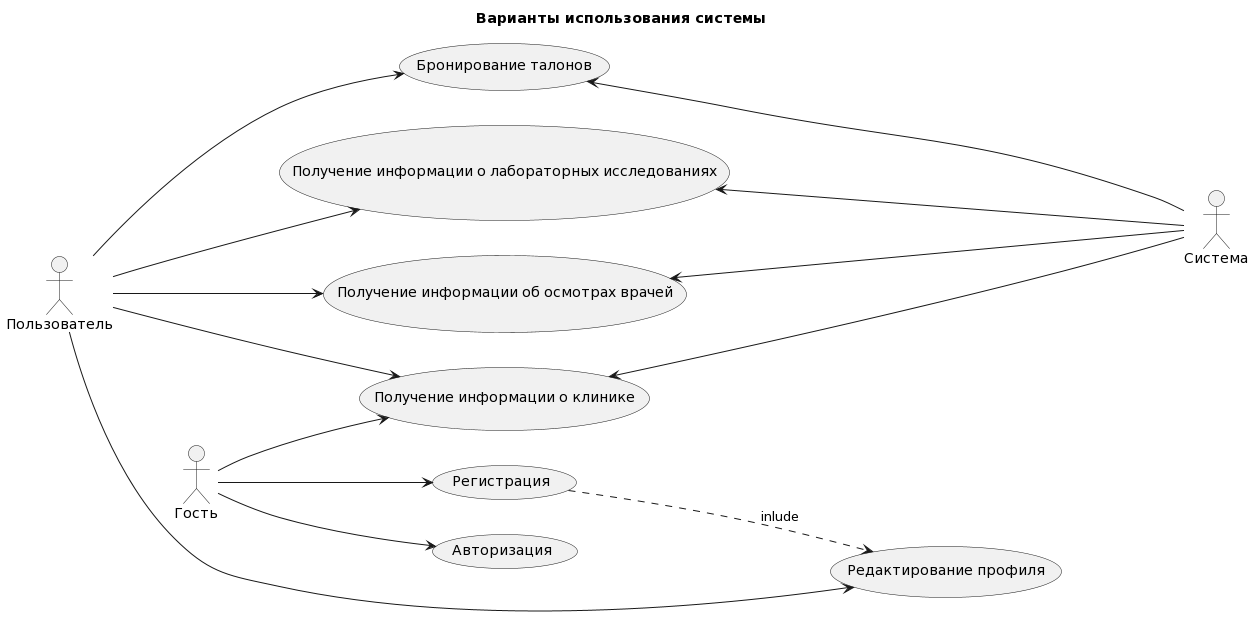

The diagram above was rendered by PlantUML. Its source (embedded in the PNG):
@startuml
title Варианты использования системы

left to right direction

actor "Гость" as Guest 
usecase "Регистрация" as Registration
usecase "Авторизация" as Authorisation
usecase "Получение информации о клинике" as info_clinic 

Guest --> Registration
Guest --> Authorisation
Guest --> info_clinic
Registration ..> (Редактирование профиля) : inlude

actor "Пользователь" as User 
User -> (Редактирование профиля) 

usecase "Получение информации об осмотрах врачей" as info_doctors
usecase "Получение информации о лабораторных исследованиях" as info_analizis
usecase "Бронирование талонов" as tickets

User ---> info_clinic
User ---> info_doctors
User ---> info_analizis
User ---> tickets


actor "Система" as System 
System -up---> info_clinic
System -up---> info_doctors
System -up---> info_analizis
System -up---> tickets
@enduml